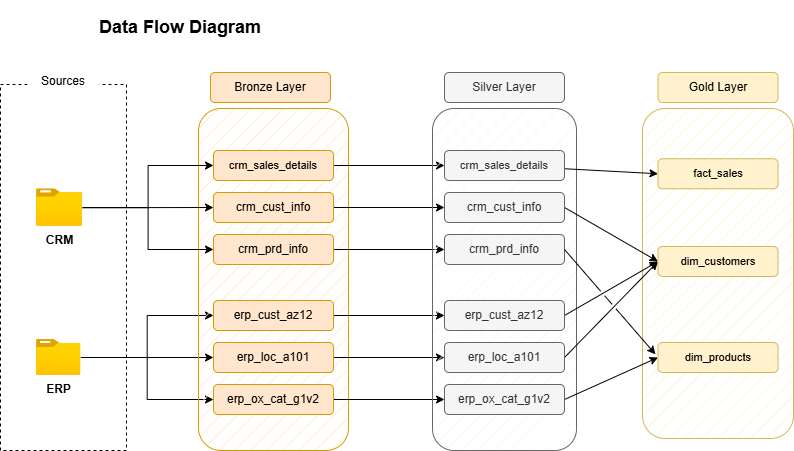

The diagram above was exported from draw.io. Its source (the exported page's mxGraphModel, read from the mxfile embedded in the PNG):
<mxGraphModel dx="1442" dy="730" grid="1" gridSize="6" guides="1" tooltips="1" connect="1" arrows="1" fold="1" page="0" pageScale="1" pageWidth="850" pageHeight="1100" math="0" shadow="0">
  <root>
    <mxCell id="0" />
    <mxCell id="1" parent="0" />
    <mxCell id="Nfnv0a3kd5fMKmoLRZtC-1" parent="1" style="text;html=1;whiteSpace=wrap;strokeColor=none;fillColor=none;align=center;verticalAlign=middle;rounded=0;fontStyle=1;fontSize=18;" value="Data Flow Diagram" vertex="1">
      <mxGeometry height="54" width="168" x="72" y="84" as="geometry" />
    </mxCell>
    <mxCell id="Nfnv0a3kd5fMKmoLRZtC-2" parent="1" style="rounded=0;whiteSpace=wrap;html=1;fillColor=none;dashed=1;" value="" vertex="1">
      <mxGeometry height="366" width="126" x="-24" y="168" as="geometry" />
    </mxCell>
    <mxCell id="Nfnv0a3kd5fMKmoLRZtC-5" parent="1" style="rounded=0;whiteSpace=wrap;html=1;fillColor=default;strokeColor=none;" value="Sources" vertex="1">
      <mxGeometry height="30" width="72" x="3" y="150" as="geometry" />
    </mxCell>
    <mxCell id="Nfnv0a3kd5fMKmoLRZtC-6" parent="1" style="image;aspect=fixed;html=1;points=[];align=center;fontSize=12;image=img/lib/azure2/general/Folder_Blank.svg;fontStyle=1" value="CRM" vertex="1">
      <mxGeometry height="37.48" width="46.18" x="11.999999999999996" y="272.26" as="geometry" />
    </mxCell>
    <mxCell id="Nfnv0a3kd5fMKmoLRZtC-25" edge="1" parent="1" source="Nfnv0a3kd5fMKmoLRZtC-7" style="edgeStyle=orthogonalEdgeStyle;rounded=0;orthogonalLoop=1;jettySize=auto;html=1;entryX=0;entryY=0.5;entryDx=0;entryDy=0;" target="Nfnv0a3kd5fMKmoLRZtC-19">
      <mxGeometry relative="1" as="geometry" />
    </mxCell>
    <mxCell id="Nfnv0a3kd5fMKmoLRZtC-31" edge="1" parent="1" source="Nfnv0a3kd5fMKmoLRZtC-7" style="edgeStyle=orthogonalEdgeStyle;rounded=0;orthogonalLoop=1;jettySize=auto;html=1;entryX=0;entryY=0.5;entryDx=0;entryDy=0;" target="Nfnv0a3kd5fMKmoLRZtC-18">
      <mxGeometry relative="1" as="geometry" />
    </mxCell>
    <mxCell id="Nfnv0a3kd5fMKmoLRZtC-32" edge="1" parent="1" source="Nfnv0a3kd5fMKmoLRZtC-7" style="edgeStyle=orthogonalEdgeStyle;rounded=0;orthogonalLoop=1;jettySize=auto;html=1;entryX=0;entryY=0.5;entryDx=0;entryDy=0;" target="Nfnv0a3kd5fMKmoLRZtC-20">
      <mxGeometry relative="1" as="geometry" />
    </mxCell>
    <mxCell id="Nfnv0a3kd5fMKmoLRZtC-7" parent="1" style="image;aspect=fixed;html=1;points=[];align=center;fontSize=12;image=img/lib/azure2/general/Folder_Blank.svg;fontStyle=1" value="ERP" vertex="1">
      <mxGeometry height="36" width="44.36" x="11.999999999999996" y="423" as="geometry" />
    </mxCell>
    <mxCell id="Nfnv0a3kd5fMKmoLRZtC-10" parent="1" style="rounded=1;whiteSpace=wrap;html=1;fillColor=#ffe6cc;strokeColor=#d79b00;fillStyle=hatch;" value="" vertex="1">
      <mxGeometry height="342" width="150" x="174" y="192" as="geometry" />
    </mxCell>
    <mxCell id="Nfnv0a3kd5fMKmoLRZtC-11" parent="1" style="rounded=1;whiteSpace=wrap;html=1;fillColor=#ffe6cc;strokeColor=#d79b00;" value="Bronze Layer" vertex="1">
      <mxGeometry height="30" width="120" x="186" y="156" as="geometry" />
    </mxCell>
    <mxCell id="Nfnv0a3kd5fMKmoLRZtC-65" edge="1" parent="1" source="Nfnv0a3kd5fMKmoLRZtC-12" style="edgeStyle=orthogonalEdgeStyle;rounded=0;orthogonalLoop=1;jettySize=auto;html=1;entryX=0;entryY=0.5;entryDx=0;entryDy=0;" target="Nfnv0a3kd5fMKmoLRZtC-59">
      <mxGeometry relative="1" as="geometry" />
    </mxCell>
    <mxCell id="Nfnv0a3kd5fMKmoLRZtC-12" parent="1" style="rounded=1;whiteSpace=wrap;html=1;fillColor=#ffe6cc;strokeColor=#d79b00;fontSize=11;" value="crm_sales_details" vertex="1">
      <mxGeometry height="30" width="120" x="189" y="234" as="geometry" />
    </mxCell>
    <mxCell id="Nfnv0a3kd5fMKmoLRZtC-66" edge="1" parent="1" source="Nfnv0a3kd5fMKmoLRZtC-13" style="edgeStyle=orthogonalEdgeStyle;rounded=0;orthogonalLoop=1;jettySize=auto;html=1;entryX=0;entryY=0.5;entryDx=0;entryDy=0;" target="Nfnv0a3kd5fMKmoLRZtC-60">
      <mxGeometry relative="1" as="geometry" />
    </mxCell>
    <mxCell id="Nfnv0a3kd5fMKmoLRZtC-13" parent="1" style="rounded=1;whiteSpace=wrap;html=1;fillColor=#ffe6cc;strokeColor=#d79b00;" value="crm_cust_info" vertex="1">
      <mxGeometry height="30" width="120" x="189" y="276" as="geometry" />
    </mxCell>
    <mxCell id="Nfnv0a3kd5fMKmoLRZtC-68" edge="1" parent="1" source="Nfnv0a3kd5fMKmoLRZtC-14" style="edgeStyle=orthogonalEdgeStyle;rounded=0;orthogonalLoop=1;jettySize=auto;html=1;entryX=0;entryY=0.5;entryDx=0;entryDy=0;" target="Nfnv0a3kd5fMKmoLRZtC-61">
      <mxGeometry relative="1" as="geometry" />
    </mxCell>
    <mxCell id="Nfnv0a3kd5fMKmoLRZtC-14" parent="1" style="rounded=1;whiteSpace=wrap;html=1;fillColor=#ffe6cc;strokeColor=#d79b00;" value="crm_prd_info" vertex="1">
      <mxGeometry height="30" width="120" x="189" y="318" as="geometry" />
    </mxCell>
    <mxCell id="Nfnv0a3kd5fMKmoLRZtC-69" edge="1" parent="1" source="Nfnv0a3kd5fMKmoLRZtC-18" style="edgeStyle=orthogonalEdgeStyle;rounded=0;orthogonalLoop=1;jettySize=auto;html=1;entryX=0;entryY=0.5;entryDx=0;entryDy=0;" target="Nfnv0a3kd5fMKmoLRZtC-62">
      <mxGeometry relative="1" as="geometry" />
    </mxCell>
    <mxCell id="Nfnv0a3kd5fMKmoLRZtC-18" parent="1" style="rounded=1;whiteSpace=wrap;html=1;fillColor=#ffe6cc;strokeColor=#d79b00;" value="erp_cust_az12" vertex="1">
      <mxGeometry height="30" width="120" x="189" y="384" as="geometry" />
    </mxCell>
    <mxCell id="Nfnv0a3kd5fMKmoLRZtC-70" edge="1" parent="1" source="Nfnv0a3kd5fMKmoLRZtC-19" style="edgeStyle=orthogonalEdgeStyle;rounded=0;orthogonalLoop=1;jettySize=auto;html=1;entryX=0;entryY=0.5;entryDx=0;entryDy=0;" target="Nfnv0a3kd5fMKmoLRZtC-63">
      <mxGeometry relative="1" as="geometry" />
    </mxCell>
    <mxCell id="Nfnv0a3kd5fMKmoLRZtC-19" parent="1" style="rounded=1;whiteSpace=wrap;html=1;fillColor=#ffe6cc;strokeColor=#d79b00;" value="erp_loc_a101" vertex="1">
      <mxGeometry height="30" width="120" x="189" y="426" as="geometry" />
    </mxCell>
    <mxCell id="Nfnv0a3kd5fMKmoLRZtC-71" edge="1" parent="1" source="Nfnv0a3kd5fMKmoLRZtC-20" style="edgeStyle=orthogonalEdgeStyle;rounded=0;orthogonalLoop=1;jettySize=auto;html=1;entryX=0;entryY=0.5;entryDx=0;entryDy=0;" target="Nfnv0a3kd5fMKmoLRZtC-64">
      <mxGeometry relative="1" as="geometry" />
    </mxCell>
    <mxCell id="Nfnv0a3kd5fMKmoLRZtC-20" parent="1" style="rounded=1;whiteSpace=wrap;html=1;fillColor=#ffe6cc;strokeColor=#d79b00;" value="erp_ox_cat_g1v2" vertex="1">
      <mxGeometry height="30" width="120" x="189" y="468" as="geometry" />
    </mxCell>
    <mxCell id="Nfnv0a3kd5fMKmoLRZtC-28" edge="1" parent="1" source="Nfnv0a3kd5fMKmoLRZtC-6" style="edgeStyle=orthogonalEdgeStyle;rounded=0;orthogonalLoop=1;jettySize=auto;html=1;entryX=0;entryY=0.5;entryDx=0;entryDy=0;" target="Nfnv0a3kd5fMKmoLRZtC-13">
      <mxGeometry relative="1" as="geometry" />
    </mxCell>
    <mxCell id="Nfnv0a3kd5fMKmoLRZtC-29" edge="1" parent="1" source="Nfnv0a3kd5fMKmoLRZtC-6" style="edgeStyle=orthogonalEdgeStyle;rounded=0;orthogonalLoop=1;jettySize=auto;html=1;entryX=0;entryY=0.5;entryDx=0;entryDy=0;" target="Nfnv0a3kd5fMKmoLRZtC-12">
      <mxGeometry relative="1" as="geometry" />
    </mxCell>
    <mxCell id="Nfnv0a3kd5fMKmoLRZtC-30" edge="1" parent="1" source="Nfnv0a3kd5fMKmoLRZtC-6" style="edgeStyle=orthogonalEdgeStyle;rounded=0;orthogonalLoop=1;jettySize=auto;html=1;entryX=0;entryY=0.5;entryDx=0;entryDy=0;" target="Nfnv0a3kd5fMKmoLRZtC-14">
      <mxGeometry relative="1" as="geometry" />
    </mxCell>
    <mxCell id="Nfnv0a3kd5fMKmoLRZtC-34" parent="1" style="rounded=1;whiteSpace=wrap;html=1;fillColor=#fff2cc;strokeColor=#d6b656;fillStyle=hatch;" value="" vertex="1">
      <mxGeometry height="330" width="151" x="618" y="192" as="geometry" />
    </mxCell>
    <mxCell id="Nfnv0a3kd5fMKmoLRZtC-35" parent="1" style="rounded=1;whiteSpace=wrap;html=1;fillColor=#f5f5f5;strokeColor=#666666;fontColor=#333333;" value="Silver Layer" vertex="1">
      <mxGeometry height="30" width="120" x="420" y="156" as="geometry" />
    </mxCell>
    <mxCell id="Nfnv0a3kd5fMKmoLRZtC-37" parent="1" style="rounded=1;whiteSpace=wrap;html=1;fillColor=#fff2cc;strokeColor=#d6b656;" value="Gold Layer" vertex="1">
      <mxGeometry height="30" width="120" x="633.5" y="156" as="geometry" />
    </mxCell>
    <mxCell id="Nfnv0a3kd5fMKmoLRZtC-58" parent="1" style="rounded=1;whiteSpace=wrap;html=1;fillColor=#f5f5f5;strokeColor=#666666;fillStyle=hatch;fontColor=#333333;" value="" vertex="1">
      <mxGeometry height="342" width="144" x="408" y="192" as="geometry" />
    </mxCell>
    <mxCell id="Nfnv0a3kd5fMKmoLRZtC-75" edge="1" parent="1" source="Nfnv0a3kd5fMKmoLRZtC-59" style="rounded=0;orthogonalLoop=1;jettySize=auto;html=1;entryX=0;entryY=0.5;entryDx=0;entryDy=0;" target="Nfnv0a3kd5fMKmoLRZtC-72">
      <mxGeometry relative="1" as="geometry" />
    </mxCell>
    <mxCell id="Nfnv0a3kd5fMKmoLRZtC-59" parent="1" style="rounded=1;whiteSpace=wrap;html=1;fillColor=#f5f5f5;strokeColor=#666666;fontSize=11;fontColor=#333333;" value="crm_sales_details" vertex="1">
      <mxGeometry height="30" width="120" x="420" y="234" as="geometry" />
    </mxCell>
    <mxCell id="Nfnv0a3kd5fMKmoLRZtC-76" edge="1" parent="1" source="Nfnv0a3kd5fMKmoLRZtC-60" style="rounded=0;orthogonalLoop=1;jettySize=auto;html=1;entryX=0;entryY=0.5;entryDx=0;entryDy=0;exitX=1;exitY=0.5;exitDx=0;exitDy=0;jumpStyle=gap;" target="Nfnv0a3kd5fMKmoLRZtC-73">
      <mxGeometry relative="1" as="geometry" />
    </mxCell>
    <mxCell id="Nfnv0a3kd5fMKmoLRZtC-60" parent="1" style="rounded=1;whiteSpace=wrap;html=1;fillColor=#f5f5f5;strokeColor=#666666;fontColor=#333333;" value="crm_cust_info" vertex="1">
      <mxGeometry height="30" width="120" x="420" y="276" as="geometry" />
    </mxCell>
    <mxCell id="Nfnv0a3kd5fMKmoLRZtC-61" parent="1" style="rounded=1;whiteSpace=wrap;html=1;fillColor=#f5f5f5;strokeColor=#666666;fontColor=#333333;" value="crm_prd_info" vertex="1">
      <mxGeometry height="30" width="120" x="420" y="318" as="geometry" />
    </mxCell>
    <mxCell id="Nfnv0a3kd5fMKmoLRZtC-78" edge="1" parent="1" source="Nfnv0a3kd5fMKmoLRZtC-62" style="rounded=0;orthogonalLoop=1;jettySize=auto;html=1;entryX=0;entryY=0.5;entryDx=0;entryDy=0;exitX=1;exitY=0.5;exitDx=0;exitDy=0;jumpStyle=gap;" target="Nfnv0a3kd5fMKmoLRZtC-73">
      <mxGeometry relative="1" as="geometry" />
    </mxCell>
    <mxCell id="Nfnv0a3kd5fMKmoLRZtC-62" parent="1" style="rounded=1;whiteSpace=wrap;html=1;fillColor=#f5f5f5;strokeColor=#666666;fontColor=#333333;" value="erp_cust_az12" vertex="1">
      <mxGeometry height="30" width="120" x="420" y="384" as="geometry" />
    </mxCell>
    <mxCell id="Nfnv0a3kd5fMKmoLRZtC-79" edge="1" parent="1" source="Nfnv0a3kd5fMKmoLRZtC-63" style="rounded=0;orthogonalLoop=1;jettySize=auto;html=1;entryX=0;entryY=0.5;entryDx=0;entryDy=0;exitX=1;exitY=0.5;exitDx=0;exitDy=0;jumpStyle=gap;" target="Nfnv0a3kd5fMKmoLRZtC-73">
      <mxGeometry relative="1" as="geometry" />
    </mxCell>
    <mxCell id="Nfnv0a3kd5fMKmoLRZtC-63" parent="1" style="rounded=1;whiteSpace=wrap;html=1;fillColor=#f5f5f5;strokeColor=#666666;fontColor=#333333;" value="erp_loc_a101" vertex="1">
      <mxGeometry height="30" width="120" x="420" y="426" as="geometry" />
    </mxCell>
    <mxCell id="Nfnv0a3kd5fMKmoLRZtC-80" edge="1" parent="1" source="Nfnv0a3kd5fMKmoLRZtC-64" style="rounded=0;orthogonalLoop=1;jettySize=auto;html=1;entryX=0;entryY=0.5;entryDx=0;entryDy=0;exitX=1;exitY=0.5;exitDx=0;exitDy=0;jumpStyle=gap;" target="Nfnv0a3kd5fMKmoLRZtC-74">
      <mxGeometry relative="1" as="geometry" />
    </mxCell>
    <mxCell id="Nfnv0a3kd5fMKmoLRZtC-64" parent="1" style="rounded=1;whiteSpace=wrap;html=1;fillColor=#f5f5f5;strokeColor=#666666;fontColor=#333333;" value="erp_ox_cat_g1v2" vertex="1">
      <mxGeometry height="30" width="120" x="420" y="468" as="geometry" />
    </mxCell>
    <mxCell id="Nfnv0a3kd5fMKmoLRZtC-72" parent="1" style="rounded=1;whiteSpace=wrap;html=1;fillColor=#fff2cc;strokeColor=#d6b656;fontSize=11;" value="fact_sales" vertex="1">
      <mxGeometry height="30" width="120" x="633.5" y="242.26" as="geometry" />
    </mxCell>
    <mxCell id="Nfnv0a3kd5fMKmoLRZtC-73" parent="1" style="rounded=1;whiteSpace=wrap;html=1;fillColor=#fff2cc;strokeColor=#d6b656;fontSize=11;" value="dim_customers" vertex="1">
      <mxGeometry height="30" width="120" x="633.5" y="330" as="geometry" />
    </mxCell>
    <mxCell id="Nfnv0a3kd5fMKmoLRZtC-74" parent="1" style="rounded=1;whiteSpace=wrap;html=1;fillColor=#fff2cc;strokeColor=#d6b656;fontSize=11;" value="dim_products" vertex="1">
      <mxGeometry height="30" width="120" x="633.5" y="426" as="geometry" />
    </mxCell>
    <mxCell id="Nfnv0a3kd5fMKmoLRZtC-77" edge="1" parent="1" source="Nfnv0a3kd5fMKmoLRZtC-61" style="rounded=0;orthogonalLoop=1;jettySize=auto;html=1;entryX=0.086;entryY=0.745;entryDx=0;entryDy=0;entryPerimeter=0;exitX=1;exitY=0.5;exitDx=0;exitDy=0;jumpStyle=gap;" target="Nfnv0a3kd5fMKmoLRZtC-34">
      <mxGeometry relative="1" as="geometry" />
    </mxCell>
  </root>
</mxGraphModel>